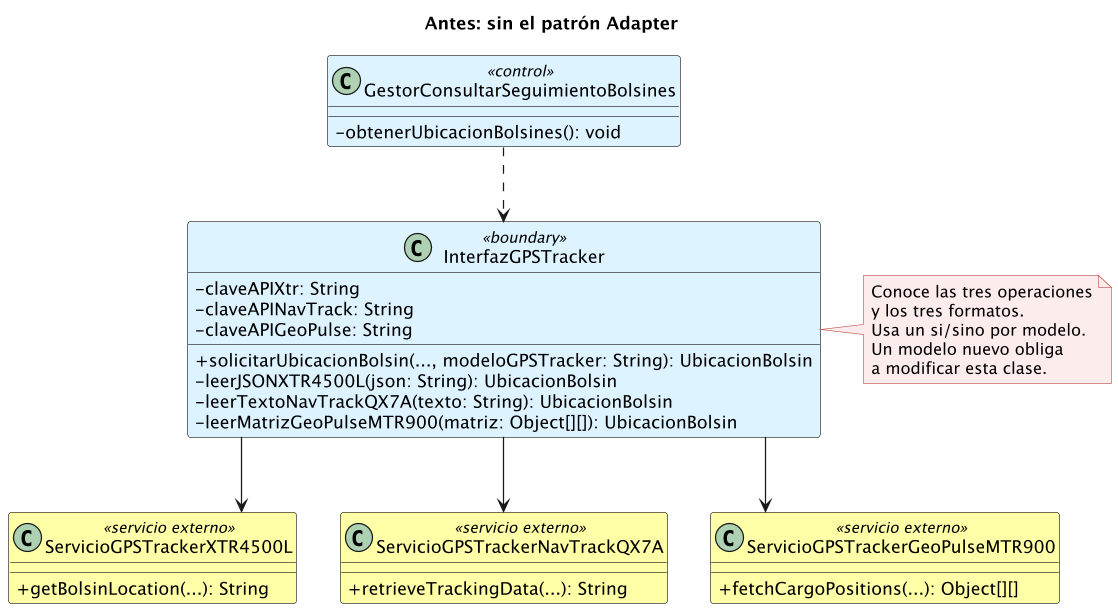

The diagram above was rendered by PlantUML. Its source (embedded in the PNG):
@startuml Comparacion_antes_sin_patron
' Antes: InterfazGPSTracker se comunica directo con los tres servicios (sin el patrón Adapter)
skinparam classAttributeIconSize 0
skinparam dpi 120
skinparam linetype ortho
skinparam class {
  BackgroundColor<<boundary>> #DDF3FF
  BackgroundColor<<control>> #DDF3FF
  BackgroundColor<<servicio externo>> #FFFFA8
}
skinparam note {
  BackgroundColor #FDECEC
  BorderColor #C0504D
}
title Antes: sin el patrón Adapter

class GestorConsultarSeguimientoBolsines <<control>> {
  - obtenerUbicacionBolsines(): void
}

class InterfazGPSTracker <<boundary>> {
  - claveAPIXtr: String
  - claveAPINavTrack: String
  - claveAPIGeoPulse: String
  + solicitarUbicacionBolsin(..., modeloGPSTracker: String): UbicacionBolsin
  - leerJSONXTR4500L(json: String): UbicacionBolsin
  - leerTextoNavTrackQX7A(texto: String): UbicacionBolsin
  - leerMatrizGeoPulseMTR900(matriz: Object[][]): UbicacionBolsin
}

class ServicioGPSTrackerXTR4500L <<servicio externo>> {
  + getBolsinLocation(...): String
}
class ServicioGPSTrackerNavTrackQX7A <<servicio externo>> {
  + retrieveTrackingData(...): String
}
class ServicioGPSTrackerGeoPulseMTR900 <<servicio externo>> {
  + fetchCargoPositions(...): Object[][]
}

GestorConsultarSeguimientoBolsines ..> InterfazGPSTracker
InterfazGPSTracker --> ServicioGPSTrackerXTR4500L
InterfazGPSTracker --> ServicioGPSTrackerNavTrackQX7A
InterfazGPSTracker --> ServicioGPSTrackerGeoPulseMTR900

note right of InterfazGPSTracker
  Conoce las tres operaciones
  y los tres formatos.
  Usa un si/sino por modelo.
  Un modelo nuevo obliga
  a modificar esta clase.
end note
@enduml